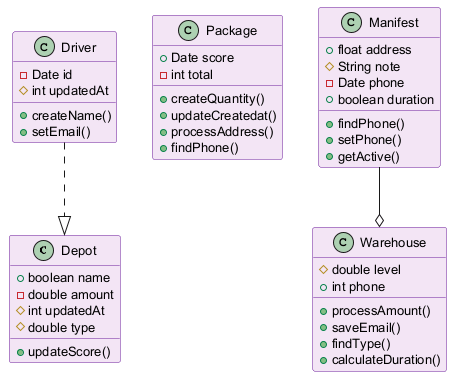

The diagram above was rendered by PlantUML. Its source (embedded in the PNG):
@startuml
skinparam backgroundColor #FFFFFF
skinparam classBackgroundColor #F3E5F5
skinparam classBorderColor #6A1B9A
skinparam defaultFontSize 13
class Depot {
  +boolean name
  -double amount
  #int updatedAt
  #double type
  +updateScore()
}
class Driver {
  -Date id
  #int updatedAt
  +createName()
  +setEmail()
}
class Package {
  +Date score
  -int total
  +createQuantity()
  +updateCreatedat()
  +processAddress()
  +findPhone()
}
class Warehouse {
  #double level
  +int phone
  +processAmount()
  +saveEmail()
  +findType()
  +calculateDuration()
}
class Manifest {
  +float address
  #String note
  -Date phone
  +boolean duration
  +findPhone()
  +setPhone()
  +getActive()
}
Manifest --o Warehouse
Driver ..|> Depot
@enduml